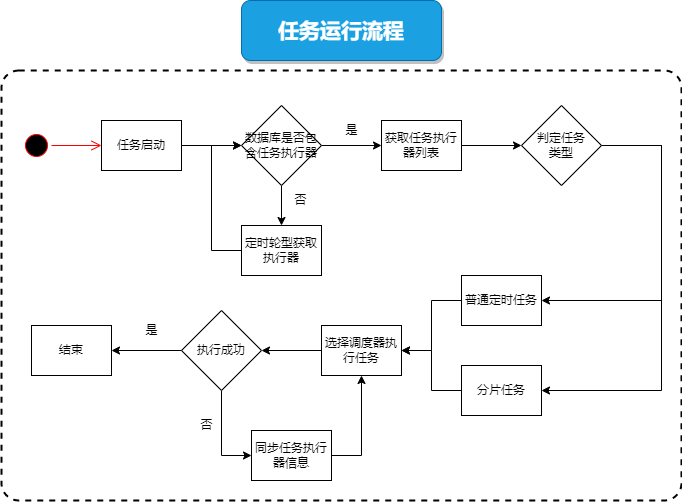

The diagram above was exported from draw.io. Its source (the exported page's mxGraphModel, read from the mxfile embedded in the PNG):
<mxGraphModel dx="868" dy="562" grid="1" gridSize="10" guides="1" tooltips="1" connect="1" arrows="1" fold="1" page="1" pageScale="1" pageWidth="827" pageHeight="1169" math="0" shadow="0">
  <root>
    <mxCell id="nexoJ31THLhl-wvH-TAK-0" />
    <mxCell id="nexoJ31THLhl-wvH-TAK-1" parent="nexoJ31THLhl-wvH-TAK-0" />
    <mxCell id="-8-Blx9j6MmA3MgOYvc7-68" value="" style="rounded=1;whiteSpace=wrap;html=1;strokeWidth=2;fillColor=none;arcSize=4;dashed=1;" vertex="1" parent="nexoJ31THLhl-wvH-TAK-1">
      <mxGeometry x="100" y="190" width="680" height="430" as="geometry" />
    </mxCell>
    <mxCell id="6-ljYr7-9ATATHqXBFLB-0" value="&lt;span style=&quot;font-size: 21px&quot;&gt;任务运行流程&lt;/span&gt;" style="rounded=1;whiteSpace=wrap;html=1;shadow=1;glass=0;sketch=0;strokeColor=#006EAF;strokeWidth=1;fillColor=#1ba1e2;fontColor=#ffffff;fontStyle=1" vertex="1" parent="nexoJ31THLhl-wvH-TAK-1">
      <mxGeometry x="340" y="120" width="200" height="60" as="geometry" />
    </mxCell>
    <mxCell id="-8-Blx9j6MmA3MgOYvc7-0" value="" style="ellipse;html=1;shape=startState;fillColor=#000000;strokeColor=#ff0000;" vertex="1" parent="nexoJ31THLhl-wvH-TAK-1">
      <mxGeometry x="120" y="250" width="30" height="30" as="geometry" />
    </mxCell>
    <mxCell id="-8-Blx9j6MmA3MgOYvc7-1" value="" style="edgeStyle=orthogonalEdgeStyle;html=1;verticalAlign=bottom;endArrow=open;endSize=8;strokeColor=#ff0000;rounded=0;entryX=0;entryY=0.5;entryDx=0;entryDy=0;" edge="1" source="-8-Blx9j6MmA3MgOYvc7-0" parent="nexoJ31THLhl-wvH-TAK-1" target="-8-Blx9j6MmA3MgOYvc7-3">
      <mxGeometry relative="1" as="geometry">
        <mxPoint x="200" y="265" as="targetPoint" />
      </mxGeometry>
    </mxCell>
    <mxCell id="-8-Blx9j6MmA3MgOYvc7-7" style="edgeStyle=orthogonalEdgeStyle;rounded=0;orthogonalLoop=1;jettySize=auto;html=1;entryX=0;entryY=0.5;entryDx=0;entryDy=0;" edge="1" parent="nexoJ31THLhl-wvH-TAK-1" source="-8-Blx9j6MmA3MgOYvc7-3" target="-8-Blx9j6MmA3MgOYvc7-6">
      <mxGeometry relative="1" as="geometry" />
    </mxCell>
    <mxCell id="-8-Blx9j6MmA3MgOYvc7-3" value="任务启动" style="whiteSpace=wrap;html=1;strokeWidth=1;" vertex="1" parent="nexoJ31THLhl-wvH-TAK-1">
      <mxGeometry x="200" y="240" width="80" height="50" as="geometry" />
    </mxCell>
    <mxCell id="-8-Blx9j6MmA3MgOYvc7-8" style="edgeStyle=orthogonalEdgeStyle;rounded=0;orthogonalLoop=1;jettySize=auto;html=1;entryX=0.5;entryY=0;entryDx=0;entryDy=0;" edge="1" parent="nexoJ31THLhl-wvH-TAK-1" source="-8-Blx9j6MmA3MgOYvc7-6" target="-8-Blx9j6MmA3MgOYvc7-34">
      <mxGeometry relative="1" as="geometry">
        <mxPoint x="380" y="360" as="targetPoint" />
      </mxGeometry>
    </mxCell>
    <mxCell id="-8-Blx9j6MmA3MgOYvc7-19" style="edgeStyle=orthogonalEdgeStyle;rounded=0;orthogonalLoop=1;jettySize=auto;html=1;entryX=0;entryY=0.5;entryDx=0;entryDy=0;" edge="1" parent="nexoJ31THLhl-wvH-TAK-1" source="-8-Blx9j6MmA3MgOYvc7-6" target="-8-Blx9j6MmA3MgOYvc7-18">
      <mxGeometry relative="1" as="geometry" />
    </mxCell>
    <mxCell id="-8-Blx9j6MmA3MgOYvc7-6" value="数据库是否包含任务执行器" style="rhombus;whiteSpace=wrap;html=1;strokeWidth=1;" vertex="1" parent="nexoJ31THLhl-wvH-TAK-1">
      <mxGeometry x="340" y="225" width="80" height="80" as="geometry" />
    </mxCell>
    <mxCell id="-8-Blx9j6MmA3MgOYvc7-9" value="否" style="text;html=1;align=center;verticalAlign=middle;resizable=0;points=[];autosize=1;strokeColor=none;fillColor=none;" vertex="1" parent="nexoJ31THLhl-wvH-TAK-1">
      <mxGeometry x="384" y="310" width="30" height="20" as="geometry" />
    </mxCell>
    <mxCell id="-8-Blx9j6MmA3MgOYvc7-20" style="edgeStyle=orthogonalEdgeStyle;rounded=0;orthogonalLoop=1;jettySize=auto;html=1;entryX=0;entryY=0.5;entryDx=0;entryDy=0;" edge="1" parent="nexoJ31THLhl-wvH-TAK-1" source="-8-Blx9j6MmA3MgOYvc7-18" target="-8-Blx9j6MmA3MgOYvc7-22">
      <mxGeometry relative="1" as="geometry">
        <mxPoint x="620" y="265" as="targetPoint" />
      </mxGeometry>
    </mxCell>
    <mxCell id="-8-Blx9j6MmA3MgOYvc7-18" value="获取任务执行器列表" style="whiteSpace=wrap;html=1;strokeWidth=1;" vertex="1" parent="nexoJ31THLhl-wvH-TAK-1">
      <mxGeometry x="480" y="240" width="80" height="50" as="geometry" />
    </mxCell>
    <mxCell id="-8-Blx9j6MmA3MgOYvc7-54" style="edgeStyle=orthogonalEdgeStyle;rounded=0;orthogonalLoop=1;jettySize=auto;html=1;entryX=1;entryY=0.5;entryDx=0;entryDy=0;" edge="1" parent="nexoJ31THLhl-wvH-TAK-1" source="-8-Blx9j6MmA3MgOYvc7-22" target="-8-Blx9j6MmA3MgOYvc7-24">
      <mxGeometry relative="1" as="geometry">
        <Array as="points">
          <mxPoint x="760" y="265" />
          <mxPoint x="760" y="510" />
        </Array>
      </mxGeometry>
    </mxCell>
    <mxCell id="-8-Blx9j6MmA3MgOYvc7-55" style="edgeStyle=orthogonalEdgeStyle;rounded=0;orthogonalLoop=1;jettySize=auto;html=1;entryX=1;entryY=0.5;entryDx=0;entryDy=0;" edge="1" parent="nexoJ31THLhl-wvH-TAK-1" source="-8-Blx9j6MmA3MgOYvc7-22" target="-8-Blx9j6MmA3MgOYvc7-23">
      <mxGeometry relative="1" as="geometry">
        <Array as="points">
          <mxPoint x="760" y="265" />
          <mxPoint x="760" y="420" />
        </Array>
      </mxGeometry>
    </mxCell>
    <mxCell id="-8-Blx9j6MmA3MgOYvc7-22" value="判定任务&lt;br&gt;类型" style="rhombus;whiteSpace=wrap;html=1;strokeWidth=1;" vertex="1" parent="nexoJ31THLhl-wvH-TAK-1">
      <mxGeometry x="620" y="225" width="80" height="80" as="geometry" />
    </mxCell>
    <mxCell id="-8-Blx9j6MmA3MgOYvc7-56" style="edgeStyle=orthogonalEdgeStyle;rounded=0;orthogonalLoop=1;jettySize=auto;html=1;entryX=1;entryY=0.5;entryDx=0;entryDy=0;" edge="1" parent="nexoJ31THLhl-wvH-TAK-1" source="-8-Blx9j6MmA3MgOYvc7-23" target="-8-Blx9j6MmA3MgOYvc7-40">
      <mxGeometry relative="1" as="geometry" />
    </mxCell>
    <mxCell id="-8-Blx9j6MmA3MgOYvc7-23" value="普通定时任务" style="whiteSpace=wrap;html=1;strokeWidth=1;" vertex="1" parent="nexoJ31THLhl-wvH-TAK-1">
      <mxGeometry x="560" y="395" width="80" height="50" as="geometry" />
    </mxCell>
    <mxCell id="-8-Blx9j6MmA3MgOYvc7-57" style="edgeStyle=orthogonalEdgeStyle;rounded=0;orthogonalLoop=1;jettySize=auto;html=1;entryX=1;entryY=0.5;entryDx=0;entryDy=0;" edge="1" parent="nexoJ31THLhl-wvH-TAK-1" source="-8-Blx9j6MmA3MgOYvc7-24" target="-8-Blx9j6MmA3MgOYvc7-40">
      <mxGeometry relative="1" as="geometry" />
    </mxCell>
    <mxCell id="-8-Blx9j6MmA3MgOYvc7-24" value="分片任务" style="whiteSpace=wrap;html=1;strokeWidth=1;" vertex="1" parent="nexoJ31THLhl-wvH-TAK-1">
      <mxGeometry x="560" y="485" width="80" height="50" as="geometry" />
    </mxCell>
    <mxCell id="-8-Blx9j6MmA3MgOYvc7-33" style="edgeStyle=orthogonalEdgeStyle;rounded=0;orthogonalLoop=1;jettySize=auto;html=1;entryX=0;entryY=0.5;entryDx=0;entryDy=0;exitX=0;exitY=0.5;exitDx=0;exitDy=0;" edge="1" parent="nexoJ31THLhl-wvH-TAK-1" source="-8-Blx9j6MmA3MgOYvc7-34" target="-8-Blx9j6MmA3MgOYvc7-6">
      <mxGeometry relative="1" as="geometry">
        <mxPoint x="340" y="400" as="sourcePoint" />
        <Array as="points">
          <mxPoint x="310" y="370" />
          <mxPoint x="310" y="265" />
        </Array>
      </mxGeometry>
    </mxCell>
    <mxCell id="-8-Blx9j6MmA3MgOYvc7-34" value="定时轮型获取执行器" style="whiteSpace=wrap;html=1;strokeWidth=1;" vertex="1" parent="nexoJ31THLhl-wvH-TAK-1">
      <mxGeometry x="340" y="345" width="80" height="50" as="geometry" />
    </mxCell>
    <mxCell id="-8-Blx9j6MmA3MgOYvc7-35" value="是" style="text;html=1;align=center;verticalAlign=middle;resizable=0;points=[];autosize=1;strokeColor=none;fillColor=none;" vertex="1" parent="nexoJ31THLhl-wvH-TAK-1">
      <mxGeometry x="435" y="240" width="30" height="20" as="geometry" />
    </mxCell>
    <mxCell id="-8-Blx9j6MmA3MgOYvc7-61" value="" style="edgeStyle=orthogonalEdgeStyle;rounded=0;orthogonalLoop=1;jettySize=auto;html=1;" edge="1" parent="nexoJ31THLhl-wvH-TAK-1" source="-8-Blx9j6MmA3MgOYvc7-40" target="-8-Blx9j6MmA3MgOYvc7-43">
      <mxGeometry relative="1" as="geometry" />
    </mxCell>
    <mxCell id="-8-Blx9j6MmA3MgOYvc7-40" value="选择调度器执行任务" style="whiteSpace=wrap;html=1;strokeWidth=1;" vertex="1" parent="nexoJ31THLhl-wvH-TAK-1">
      <mxGeometry x="420" y="445" width="80" height="50" as="geometry" />
    </mxCell>
    <mxCell id="-8-Blx9j6MmA3MgOYvc7-62" value="" style="edgeStyle=orthogonalEdgeStyle;rounded=0;orthogonalLoop=1;jettySize=auto;html=1;" edge="1" parent="nexoJ31THLhl-wvH-TAK-1" source="-8-Blx9j6MmA3MgOYvc7-43" target="-8-Blx9j6MmA3MgOYvc7-45">
      <mxGeometry relative="1" as="geometry" />
    </mxCell>
    <mxCell id="-8-Blx9j6MmA3MgOYvc7-64" value="" style="edgeStyle=orthogonalEdgeStyle;rounded=0;orthogonalLoop=1;jettySize=auto;html=1;" edge="1" parent="nexoJ31THLhl-wvH-TAK-1" source="-8-Blx9j6MmA3MgOYvc7-43" target="-8-Blx9j6MmA3MgOYvc7-49">
      <mxGeometry relative="1" as="geometry">
        <Array as="points">
          <mxPoint x="320" y="575" />
        </Array>
      </mxGeometry>
    </mxCell>
    <mxCell id="-8-Blx9j6MmA3MgOYvc7-43" value="执行成功" style="rhombus;whiteSpace=wrap;html=1;strokeWidth=1;" vertex="1" parent="nexoJ31THLhl-wvH-TAK-1">
      <mxGeometry x="280" y="430" width="80" height="80" as="geometry" />
    </mxCell>
    <mxCell id="-8-Blx9j6MmA3MgOYvc7-45" value="结束" style="whiteSpace=wrap;html=1;strokeWidth=1;" vertex="1" parent="nexoJ31THLhl-wvH-TAK-1">
      <mxGeometry x="130" y="445" width="80" height="50" as="geometry" />
    </mxCell>
    <mxCell id="-8-Blx9j6MmA3MgOYvc7-65" style="edgeStyle=orthogonalEdgeStyle;rounded=0;orthogonalLoop=1;jettySize=auto;html=1;" edge="1" parent="nexoJ31THLhl-wvH-TAK-1" source="-8-Blx9j6MmA3MgOYvc7-49" target="-8-Blx9j6MmA3MgOYvc7-40">
      <mxGeometry relative="1" as="geometry">
        <Array as="points">
          <mxPoint x="460" y="575" />
        </Array>
      </mxGeometry>
    </mxCell>
    <mxCell id="-8-Blx9j6MmA3MgOYvc7-49" value="同步任务执行器信息" style="whiteSpace=wrap;html=1;strokeWidth=1;" vertex="1" parent="nexoJ31THLhl-wvH-TAK-1">
      <mxGeometry x="350" y="550" width="80" height="50" as="geometry" />
    </mxCell>
    <mxCell id="-8-Blx9j6MmA3MgOYvc7-63" value="是" style="text;html=1;align=center;verticalAlign=middle;resizable=0;points=[];autosize=1;strokeColor=none;fillColor=none;" vertex="1" parent="nexoJ31THLhl-wvH-TAK-1">
      <mxGeometry x="235" y="440" width="30" height="20" as="geometry" />
    </mxCell>
    <mxCell id="-8-Blx9j6MmA3MgOYvc7-66" value="否" style="text;html=1;align=center;verticalAlign=middle;resizable=0;points=[];autosize=1;strokeColor=none;fillColor=none;" vertex="1" parent="nexoJ31THLhl-wvH-TAK-1">
      <mxGeometry x="290" y="535" width="30" height="20" as="geometry" />
    </mxCell>
  </root>
</mxGraphModel>